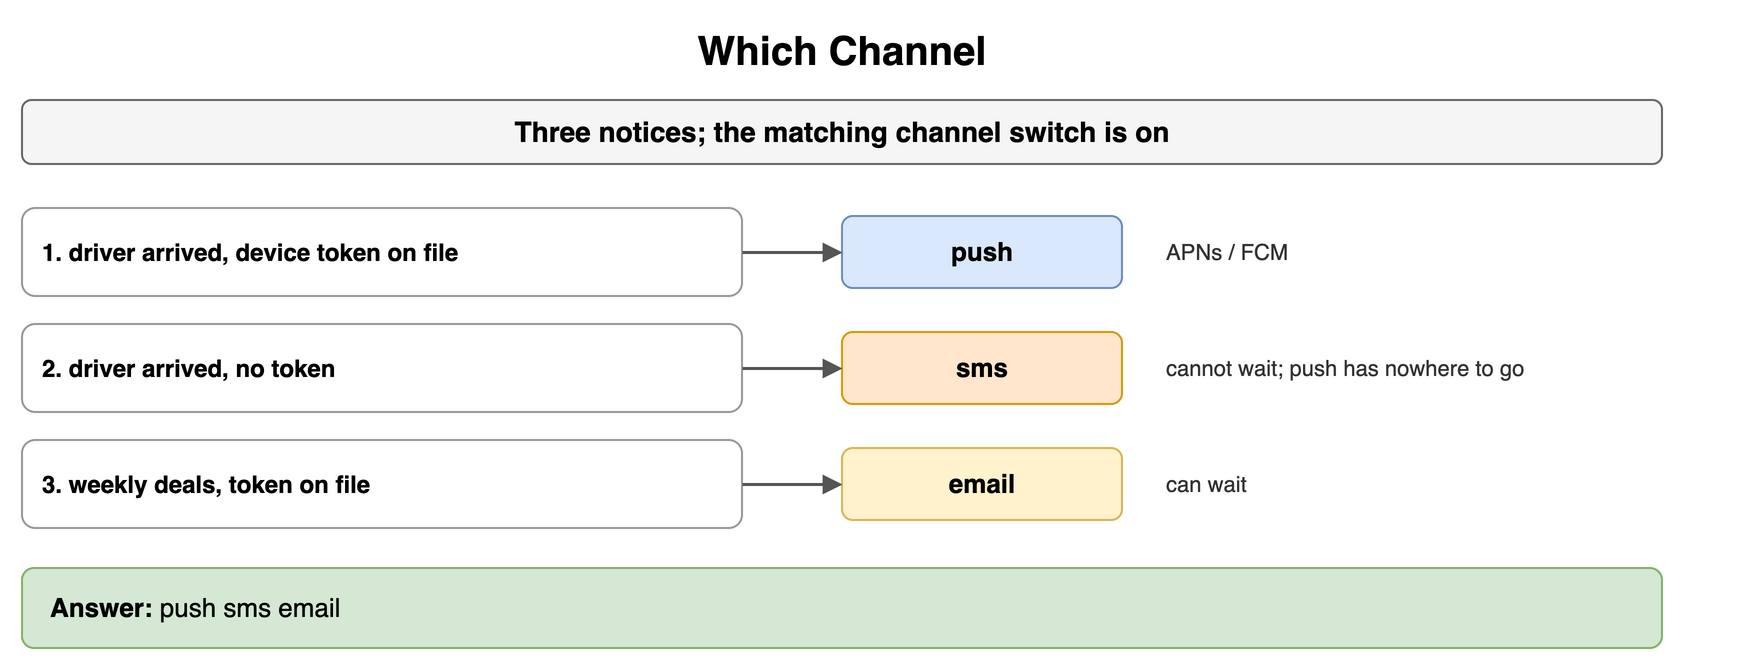

The diagram above was exported from draw.io. Its source (the exported page's mxGraphModel, read from the mxfile embedded in the PNG):
<mxGraphModel dx="900" dy="338" grid="1" gridSize="10" guides="1" tooltips="1" connect="1" arrows="1" fold="1" page="1" pageScale="1" pageWidth="900" pageHeight="338" math="0" shadow="0">
  <root>
    <mxCell id="0" />
    <mxCell id="1" parent="0" />
    <mxCell id="a1" value="Which Channel" style="text;html=1;align=center;verticalAlign=middle;whiteSpace=wrap;fontSize=20;fontStyle=1;" vertex="1" parent="1">
      <mxGeometry x="40" y="10" width="820" height="30" as="geometry" />
    </mxCell>
    <mxCell id="a2" value="Three notices; the matching channel switch is on" style="rounded=1;whiteSpace=wrap;html=1;fillColor=#f5f5f5;strokeColor=#666666;fontStyle=1;fontSize=14;" vertex="1" parent="1">
      <mxGeometry x="40" y="50" width="820" height="32" as="geometry" />
    </mxCell>
    <mxCell id="a3" value="1. driver arrived, device token on file" style="rounded=1;whiteSpace=wrap;html=1;fillColor=#ffffff;strokeColor=#999999;fontSize=12;align=left;fontStyle=1;spacingLeft=8;" vertex="1" parent="1">
      <mxGeometry x="40" y="104" width="360" height="44" as="geometry" />
    </mxCell>
    <mxCell id="a4" value="push" style="rounded=1;whiteSpace=wrap;html=1;fillColor=#dae8fc;strokeColor=#6c8ebf;fontSize=13;align=center;fontStyle=1;" vertex="1" parent="1">
      <mxGeometry x="450" y="108" width="140" height="36" as="geometry" />
    </mxCell>
    <mxCell id="a5" value="" style="endArrow=block;endSize=6;html=1;strokeWidth=1.5;strokeColor=#555555;fontSize=11;labelBackgroundColor=#ffffff;" edge="1" parent="1" source="a3" target="a4">
      <mxGeometry relative="1" as="geometry" />
    </mxCell>
    <mxCell id="a6" value="APNs / FCM" style="text;html=1;whiteSpace=wrap;fontSize=11;align=left;verticalAlign=middle;fontSize=11;fontColor=#333333;" vertex="1" parent="1">
      <mxGeometry x="610" y="104" width="290" height="44" as="geometry" />
    </mxCell>
    <mxCell id="a7" value="2. driver arrived, no token" style="rounded=1;whiteSpace=wrap;html=1;fillColor=#ffffff;strokeColor=#999999;fontSize=12;align=left;fontStyle=1;spacingLeft=8;" vertex="1" parent="1">
      <mxGeometry x="40" y="162" width="360" height="44" as="geometry" />
    </mxCell>
    <mxCell id="a8" value="sms" style="rounded=1;whiteSpace=wrap;html=1;fillColor=#ffe6cc;strokeColor=#d79b00;fontSize=13;align=center;fontStyle=1;" vertex="1" parent="1">
      <mxGeometry x="450" y="166" width="140" height="36" as="geometry" />
    </mxCell>
    <mxCell id="a9" value="" style="endArrow=block;endSize=6;html=1;strokeWidth=1.5;strokeColor=#555555;fontSize=11;labelBackgroundColor=#ffffff;" edge="1" parent="1" source="a7" target="a8">
      <mxGeometry relative="1" as="geometry" />
    </mxCell>
    <mxCell id="a10" value="cannot wait; push has nowhere to go" style="text;html=1;whiteSpace=wrap;fontSize=11;align=left;verticalAlign=middle;fontSize=11;fontColor=#333333;" vertex="1" parent="1">
      <mxGeometry x="610" y="162" width="290" height="44" as="geometry" />
    </mxCell>
    <mxCell id="a11" value="3. weekly deals, token on file" style="rounded=1;whiteSpace=wrap;html=1;fillColor=#ffffff;strokeColor=#999999;fontSize=12;align=left;fontStyle=1;spacingLeft=8;" vertex="1" parent="1">
      <mxGeometry x="40" y="220" width="360" height="44" as="geometry" />
    </mxCell>
    <mxCell id="a12" value="email" style="rounded=1;whiteSpace=wrap;html=1;fillColor=#fff2cc;strokeColor=#d6b656;fontSize=13;align=center;fontStyle=1;" vertex="1" parent="1">
      <mxGeometry x="450" y="224" width="140" height="36" as="geometry" />
    </mxCell>
    <mxCell id="a13" value="" style="endArrow=block;endSize=6;html=1;strokeWidth=1.5;strokeColor=#555555;fontSize=11;labelBackgroundColor=#ffffff;" edge="1" parent="1" source="a11" target="a12">
      <mxGeometry relative="1" as="geometry" />
    </mxCell>
    <mxCell id="a14" value="can wait" style="text;html=1;whiteSpace=wrap;fontSize=11;align=left;verticalAlign=middle;fontSize=11;fontColor=#333333;" vertex="1" parent="1">
      <mxGeometry x="610" y="220" width="290" height="44" as="geometry" />
    </mxCell>
    <mxCell id="a15" value="&lt;b&gt;Answer:&lt;/b&gt; push sms email" style="rounded=1;whiteSpace=wrap;html=1;fillColor=#d5e8d4;strokeColor=#82b366;fontSize=13;align=left;spacingLeft=12;" vertex="1" parent="1">
      <mxGeometry x="40" y="284" width="820" height="40" as="geometry" />
    </mxCell>
  </root>
</mxGraphModel>